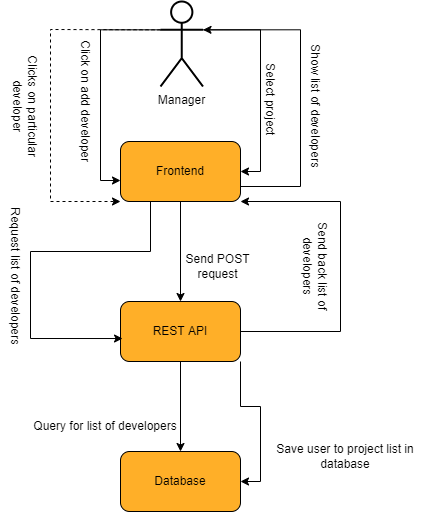

The diagram above was exported from draw.io. Its source (the exported page's mxGraphModel, read from the mxfile embedded in the PNG):
<mxGraphModel dx="630" dy="472" grid="1" gridSize="10" guides="1" tooltips="1" connect="1" arrows="1" fold="1" page="1" pageScale="1" pageWidth="850" pageHeight="1100" math="0" shadow="0">
  <root>
    <mxCell id="0" />
    <mxCell id="1" parent="0" />
    <mxCell id="atQWX-M8YjNty-R5tyEd-12" value="" style="group;fontSize=12;" parent="1" vertex="1" connectable="0">
      <mxGeometry x="240" y="600" width="120" height="60" as="geometry" />
    </mxCell>
    <mxCell id="atQWX-M8YjNty-R5tyEd-13" value="" style="rounded=1;whiteSpace=wrap;html=1;fillColor=#FFAF28;fontSize=12;" parent="atQWX-M8YjNty-R5tyEd-12" vertex="1">
      <mxGeometry width="120" height="60" as="geometry" />
    </mxCell>
    <mxCell id="atQWX-M8YjNty-R5tyEd-14" value="&lt;font style=&quot;font-size: 12px;&quot;&gt;Frontend&lt;/font&gt;" style="text;html=1;strokeColor=none;fillColor=none;align=center;verticalAlign=middle;whiteSpace=wrap;rounded=0;fontSize=12;" parent="atQWX-M8YjNty-R5tyEd-12" vertex="1">
      <mxGeometry x="30" y="15" width="60" height="30" as="geometry" />
    </mxCell>
    <mxCell id="atQWX-M8YjNty-R5tyEd-15" value="" style="group;fontSize=12;" parent="1" vertex="1" connectable="0">
      <mxGeometry x="240" y="760" width="120" height="60" as="geometry" />
    </mxCell>
    <mxCell id="atQWX-M8YjNty-R5tyEd-16" value="" style="rounded=1;whiteSpace=wrap;html=1;fillColor=#FFAF28;fontSize=12;" parent="atQWX-M8YjNty-R5tyEd-15" vertex="1">
      <mxGeometry width="120" height="60" as="geometry" />
    </mxCell>
    <mxCell id="atQWX-M8YjNty-R5tyEd-17" value="&lt;font style=&quot;font-size: 12px;&quot;&gt;REST API&lt;/font&gt;" style="text;html=1;strokeColor=none;fillColor=none;align=center;verticalAlign=middle;whiteSpace=wrap;rounded=0;fontSize=12;" parent="atQWX-M8YjNty-R5tyEd-15" vertex="1">
      <mxGeometry x="30" y="15" width="60" height="30" as="geometry" />
    </mxCell>
    <mxCell id="zj9UsDtJBOaPfKUZhzdz-1" style="edgeStyle=orthogonalEdgeStyle;rounded=0;orthogonalLoop=1;jettySize=auto;html=1;exitX=1;exitY=0.3333333333333333;exitDx=0;exitDy=0;exitPerimeter=0;" edge="1" parent="1" source="atQWX-M8YjNty-R5tyEd-19">
      <mxGeometry relative="1" as="geometry">
        <mxPoint x="360" y="630" as="targetPoint" />
        <Array as="points">
          <mxPoint x="380" y="488" />
          <mxPoint x="380" y="630" />
        </Array>
      </mxGeometry>
    </mxCell>
    <mxCell id="zj9UsDtJBOaPfKUZhzdz-2" style="edgeStyle=orthogonalEdgeStyle;rounded=0;orthogonalLoop=1;jettySize=auto;html=1;exitX=0;exitY=0.3333333333333333;exitDx=0;exitDy=0;exitPerimeter=0;entryX=0;entryY=0.65;entryDx=0;entryDy=0;entryPerimeter=0;" edge="1" parent="1" source="atQWX-M8YjNty-R5tyEd-19" target="atQWX-M8YjNty-R5tyEd-13">
      <mxGeometry relative="1" as="geometry" />
    </mxCell>
    <mxCell id="atQWX-M8YjNty-R5tyEd-19" value="Manager" style="shape=umlActor;verticalLabelPosition=bottom;verticalAlign=top;html=1;outlineConnect=0;rounded=1;strokeWidth=2;fontSize=12;" parent="1" vertex="1">
      <mxGeometry x="280" y="460" width="42.5" height="85" as="geometry" />
    </mxCell>
    <mxCell id="atQWX-M8YjNty-R5tyEd-22" value="" style="group;fontSize=12;" parent="1" vertex="1" connectable="0">
      <mxGeometry x="240" y="910" width="120" height="60" as="geometry" />
    </mxCell>
    <mxCell id="atQWX-M8YjNty-R5tyEd-23" value="" style="rounded=1;whiteSpace=wrap;html=1;fillColor=#FFAF28;fontSize=12;" parent="atQWX-M8YjNty-R5tyEd-22" vertex="1">
      <mxGeometry width="120" height="60" as="geometry" />
    </mxCell>
    <mxCell id="atQWX-M8YjNty-R5tyEd-24" value="&lt;font style=&quot;font-size: 12px&quot;&gt;Database&lt;/font&gt;" style="text;html=1;strokeColor=none;fillColor=none;align=center;verticalAlign=middle;whiteSpace=wrap;rounded=0;fontSize=12;" parent="atQWX-M8YjNty-R5tyEd-22" vertex="1">
      <mxGeometry x="30" y="15" width="60" height="30" as="geometry" />
    </mxCell>
    <mxCell id="Rx7DOeq6tU4PqQZPAZNP-16" value="Click on add developer" style="text;html=1;strokeColor=none;fillColor=none;align=center;verticalAlign=middle;whiteSpace=wrap;rounded=0;rotation=90;" parent="1" vertex="1">
      <mxGeometry x="130" y="545" width="150" height="30" as="geometry" />
    </mxCell>
    <mxCell id="Rx7DOeq6tU4PqQZPAZNP-18" value="Request list of developers" style="text;html=1;strokeColor=none;fillColor=none;align=center;verticalAlign=middle;whiteSpace=wrap;rounded=0;rotation=90;" parent="1" vertex="1">
      <mxGeometry x="60" y="720" width="150" height="30" as="geometry" />
    </mxCell>
    <mxCell id="Rx7DOeq6tU4PqQZPAZNP-20" value="Query for list of developers" style="text;html=1;strokeColor=none;fillColor=none;align=center;verticalAlign=middle;whiteSpace=wrap;rounded=0;" parent="1" vertex="1">
      <mxGeometry x="150" y="870" width="150" height="30" as="geometry" />
    </mxCell>
    <mxCell id="Rx7DOeq6tU4PqQZPAZNP-28" value="Clicks on particular developer" style="text;html=1;strokeColor=none;fillColor=none;align=center;verticalAlign=middle;whiteSpace=wrap;rounded=0;rotation=90;" parent="1" vertex="1">
      <mxGeometry x="70" y="550" width="150" height="30" as="geometry" />
    </mxCell>
    <mxCell id="Rx7DOeq6tU4PqQZPAZNP-30" value="Send POST request" style="text;html=1;strokeColor=none;fillColor=none;align=center;verticalAlign=middle;whiteSpace=wrap;rounded=0;rotation=0;" parent="1" vertex="1">
      <mxGeometry x="290" y="720" width="95" height="10" as="geometry" />
    </mxCell>
    <mxCell id="Rx7DOeq6tU4PqQZPAZNP-32" value="Save user to project list in database" style="text;html=1;strokeColor=none;fillColor=none;align=center;verticalAlign=middle;whiteSpace=wrap;rounded=0;" parent="1" vertex="1">
      <mxGeometry x="390" y="900" width="150" height="30" as="geometry" />
    </mxCell>
    <mxCell id="zj9UsDtJBOaPfKUZhzdz-3" style="edgeStyle=orthogonalEdgeStyle;rounded=0;orthogonalLoop=1;jettySize=auto;html=1;exitX=1;exitY=0.75;exitDx=0;exitDy=0;entryX=1;entryY=0.3333333333333333;entryDx=0;entryDy=0;entryPerimeter=0;" edge="1" parent="1" source="atQWX-M8YjNty-R5tyEd-13" target="atQWX-M8YjNty-R5tyEd-19">
      <mxGeometry relative="1" as="geometry">
        <Array as="points">
          <mxPoint x="420" y="645" />
          <mxPoint x="420" y="488" />
        </Array>
      </mxGeometry>
    </mxCell>
    <mxCell id="Rx7DOeq6tU4PqQZPAZNP-27" value="" style="endArrow=classic;html=1;rounded=0;dashed=1;entryX=0;entryY=1;entryDx=0;entryDy=0;exitX=0;exitY=0.3333333333333333;exitDx=0;exitDy=0;exitPerimeter=0;" parent="1" edge="1" target="atQWX-M8YjNty-R5tyEd-13" source="atQWX-M8YjNty-R5tyEd-19">
      <mxGeometry width="50" height="50" relative="1" as="geometry">
        <mxPoint x="380" y="774.5" as="sourcePoint" />
        <mxPoint x="550" y="774.5" as="targetPoint" />
        <Array as="points">
          <mxPoint x="170" y="488" />
          <mxPoint x="170" y="660" />
        </Array>
      </mxGeometry>
    </mxCell>
    <mxCell id="Rx7DOeq6tU4PqQZPAZNP-26" value="Show list of developers" style="text;html=1;strokeColor=none;fillColor=none;align=center;verticalAlign=middle;whiteSpace=wrap;rounded=0;rotation=90;" parent="1" vertex="1">
      <mxGeometry x="360" y="550" width="150" height="30" as="geometry" />
    </mxCell>
    <mxCell id="Rx7DOeq6tU4PqQZPAZNP-11" value="Select project" style="text;html=1;strokeColor=none;fillColor=none;align=center;verticalAlign=middle;whiteSpace=wrap;rounded=0;rotation=90;" parent="1" vertex="1">
      <mxGeometry x="310" y="542.5" width="160" height="31.66" as="geometry" />
    </mxCell>
    <mxCell id="zj9UsDtJBOaPfKUZhzdz-8" style="edgeStyle=orthogonalEdgeStyle;rounded=0;orthogonalLoop=1;jettySize=auto;html=1;exitX=0.5;exitY=1;exitDx=0;exitDy=0;entryX=0.5;entryY=0;entryDx=0;entryDy=0;" edge="1" parent="1" source="atQWX-M8YjNty-R5tyEd-13" target="atQWX-M8YjNty-R5tyEd-16">
      <mxGeometry relative="1" as="geometry" />
    </mxCell>
    <mxCell id="zj9UsDtJBOaPfKUZhzdz-9" style="edgeStyle=orthogonalEdgeStyle;rounded=0;orthogonalLoop=1;jettySize=auto;html=1;exitX=1;exitY=0.5;exitDx=0;exitDy=0;entryX=1;entryY=1;entryDx=0;entryDy=0;" edge="1" parent="1" source="atQWX-M8YjNty-R5tyEd-16" target="atQWX-M8YjNty-R5tyEd-13">
      <mxGeometry relative="1" as="geometry">
        <Array as="points">
          <mxPoint x="460" y="790" />
          <mxPoint x="460" y="660" />
        </Array>
      </mxGeometry>
    </mxCell>
    <mxCell id="zj9UsDtJBOaPfKUZhzdz-10" style="edgeStyle=orthogonalEdgeStyle;rounded=0;orthogonalLoop=1;jettySize=auto;html=1;exitX=0.25;exitY=1;exitDx=0;exitDy=0;entryX=0.017;entryY=0.617;entryDx=0;entryDy=0;entryPerimeter=0;" edge="1" parent="1" source="atQWX-M8YjNty-R5tyEd-13" target="atQWX-M8YjNty-R5tyEd-16">
      <mxGeometry relative="1" as="geometry">
        <Array as="points">
          <mxPoint x="270" y="710" />
          <mxPoint x="150" y="710" />
          <mxPoint x="150" y="797" />
        </Array>
      </mxGeometry>
    </mxCell>
    <mxCell id="zj9UsDtJBOaPfKUZhzdz-11" style="edgeStyle=orthogonalEdgeStyle;rounded=0;orthogonalLoop=1;jettySize=auto;html=1;exitX=0.5;exitY=1;exitDx=0;exitDy=0;entryX=0.5;entryY=0;entryDx=0;entryDy=0;" edge="1" parent="1" source="atQWX-M8YjNty-R5tyEd-16" target="atQWX-M8YjNty-R5tyEd-23">
      <mxGeometry relative="1" as="geometry" />
    </mxCell>
    <mxCell id="zj9UsDtJBOaPfKUZhzdz-12" style="edgeStyle=orthogonalEdgeStyle;rounded=0;orthogonalLoop=1;jettySize=auto;html=1;exitX=1;exitY=1;exitDx=0;exitDy=0;entryX=1;entryY=0.5;entryDx=0;entryDy=0;" edge="1" parent="1" source="atQWX-M8YjNty-R5tyEd-16" target="atQWX-M8YjNty-R5tyEd-23">
      <mxGeometry relative="1" as="geometry" />
    </mxCell>
    <mxCell id="Rx7DOeq6tU4PqQZPAZNP-23" value="Send back list of developers" style="text;html=1;strokeColor=none;fillColor=none;align=center;verticalAlign=middle;whiteSpace=wrap;rounded=0;rotation=90;" parent="1" vertex="1">
      <mxGeometry x="360" y="710" width="150" height="30" as="geometry" />
    </mxCell>
  </root>
</mxGraphModel>